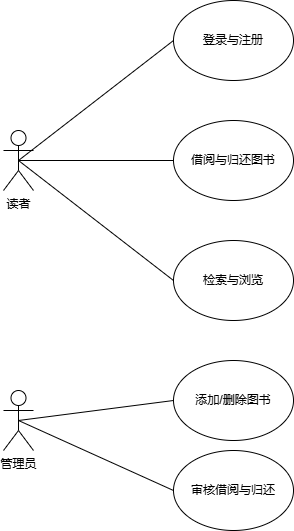

The diagram above was exported from draw.io. Its source (the exported page's mxGraphModel, read from the mxfile embedded in the PNG):
<mxGraphModel dx="601" dy="1617" grid="1" gridSize="10" guides="1" tooltips="1" connect="1" arrows="1" fold="1" page="1" pageScale="1" pageWidth="827" pageHeight="1169" math="0" shadow="0">
  <root>
    <mxCell id="0" />
    <mxCell id="1" parent="0" />
    <mxCell id="-FwqDPNljBkSx6HR0JHZ-1" value="读者" style="shape=umlActor;verticalLabelPosition=bottom;verticalAlign=top;html=1;outlineConnect=0;" vertex="1" parent="1">
      <mxGeometry x="80" y="100" width="30" height="60" as="geometry" />
    </mxCell>
    <mxCell id="-FwqDPNljBkSx6HR0JHZ-3" value="借阅与归还图书" style="ellipse;whiteSpace=wrap;html=1;" vertex="1" parent="1">
      <mxGeometry x="250" y="90" width="120" height="80" as="geometry" />
    </mxCell>
    <mxCell id="-FwqDPNljBkSx6HR0JHZ-4" value="" style="endArrow=none;html=1;rounded=0;exitX=0.5;exitY=0.5;exitDx=0;exitDy=0;exitPerimeter=0;entryX=0;entryY=0.5;entryDx=0;entryDy=0;" edge="1" parent="1" source="-FwqDPNljBkSx6HR0JHZ-1" target="-FwqDPNljBkSx6HR0JHZ-3">
      <mxGeometry width="50" height="50" relative="1" as="geometry">
        <mxPoint x="130" y="160" as="sourcePoint" />
        <mxPoint x="180" y="110" as="targetPoint" />
      </mxGeometry>
    </mxCell>
    <mxCell id="-FwqDPNljBkSx6HR0JHZ-8" value="检索与浏览" style="ellipse;whiteSpace=wrap;html=1;" vertex="1" parent="1">
      <mxGeometry x="250" y="210" width="120" height="80" as="geometry" />
    </mxCell>
    <mxCell id="-FwqDPNljBkSx6HR0JHZ-9" value="" style="endArrow=none;html=1;rounded=0;entryX=0;entryY=0.5;entryDx=0;entryDy=0;exitX=0.5;exitY=0.5;exitDx=0;exitDy=0;exitPerimeter=0;" edge="1" parent="1" source="-FwqDPNljBkSx6HR0JHZ-1" target="-FwqDPNljBkSx6HR0JHZ-8">
      <mxGeometry width="50" height="50" relative="1" as="geometry">
        <mxPoint x="160" y="230" as="sourcePoint" />
        <mxPoint x="210" y="180" as="targetPoint" />
      </mxGeometry>
    </mxCell>
    <mxCell id="-FwqDPNljBkSx6HR0JHZ-10" value="登录与注册" style="ellipse;whiteSpace=wrap;html=1;" vertex="1" parent="1">
      <mxGeometry x="250" y="-30" width="120" height="80" as="geometry" />
    </mxCell>
    <mxCell id="-FwqDPNljBkSx6HR0JHZ-11" value="" style="endArrow=none;html=1;rounded=0;exitX=0.5;exitY=0.5;exitDx=0;exitDy=0;exitPerimeter=0;entryX=0;entryY=0.5;entryDx=0;entryDy=0;" edge="1" parent="1" source="-FwqDPNljBkSx6HR0JHZ-1" target="-FwqDPNljBkSx6HR0JHZ-10">
      <mxGeometry width="50" height="50" relative="1" as="geometry">
        <mxPoint x="150" y="80" as="sourcePoint" />
        <mxPoint x="200" y="30" as="targetPoint" />
      </mxGeometry>
    </mxCell>
    <mxCell id="-FwqDPNljBkSx6HR0JHZ-12" value="管理员" style="shape=umlActor;verticalLabelPosition=bottom;verticalAlign=top;html=1;outlineConnect=0;" vertex="1" parent="1">
      <mxGeometry x="80" y="360" width="30" height="60" as="geometry" />
    </mxCell>
    <mxCell id="-FwqDPNljBkSx6HR0JHZ-16" value="添加/删除图书" style="ellipse;whiteSpace=wrap;html=1;" vertex="1" parent="1">
      <mxGeometry x="250" y="330" width="120" height="80" as="geometry" />
    </mxCell>
    <mxCell id="-FwqDPNljBkSx6HR0JHZ-18" value="" style="endArrow=none;html=1;rounded=0;exitX=0.5;exitY=0.5;exitDx=0;exitDy=0;exitPerimeter=0;entryX=0;entryY=0.5;entryDx=0;entryDy=0;" edge="1" parent="1" source="-FwqDPNljBkSx6HR0JHZ-12" target="-FwqDPNljBkSx6HR0JHZ-16">
      <mxGeometry width="50" height="50" relative="1" as="geometry">
        <mxPoint x="130" y="410" as="sourcePoint" />
        <mxPoint x="180" y="360" as="targetPoint" />
      </mxGeometry>
    </mxCell>
    <mxCell id="-FwqDPNljBkSx6HR0JHZ-20" value="审核借阅与归还" style="ellipse;whiteSpace=wrap;html=1;" vertex="1" parent="1">
      <mxGeometry x="250" y="420" width="120" height="80" as="geometry" />
    </mxCell>
    <mxCell id="-FwqDPNljBkSx6HR0JHZ-21" value="" style="endArrow=none;html=1;rounded=0;entryX=0;entryY=0.5;entryDx=0;entryDy=0;exitX=0.5;exitY=0.5;exitDx=0;exitDy=0;exitPerimeter=0;" edge="1" parent="1" source="-FwqDPNljBkSx6HR0JHZ-12" target="-FwqDPNljBkSx6HR0JHZ-20">
      <mxGeometry width="50" height="50" relative="1" as="geometry">
        <mxPoint x="160" y="510" as="sourcePoint" />
        <mxPoint x="210" y="460" as="targetPoint" />
      </mxGeometry>
    </mxCell>
  </root>
</mxGraphModel>